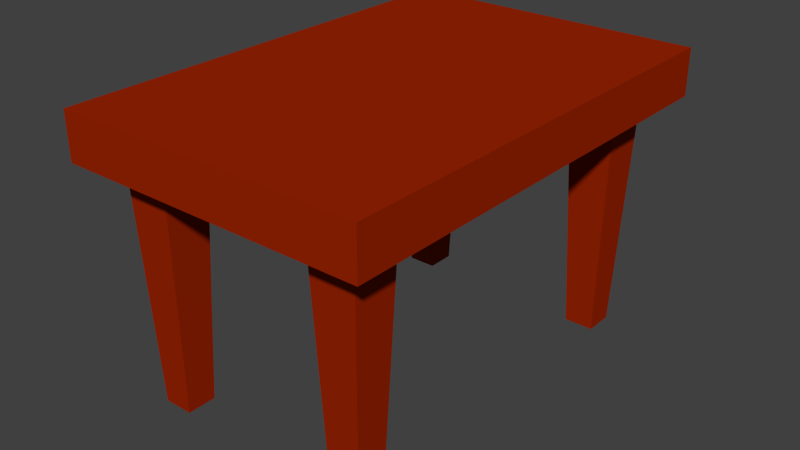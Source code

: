 # Source: tisch_01.blend  (saved by Blender 2.74.0; exported with 4.5.12 LTS)
import bpy
from mathutils import Matrix  # noqa: F401  (used for matrix-valued properties, if any)

bpy.ops.wm.read_factory_settings(use_empty=True)
scene = bpy.context.scene
scene.name = 'Scene'

# ---- collections
col_collection_1 = bpy.data.collections.new('Collection 1'); scene.collection.children.link(col_collection_1)

# ---- materials (node trees are filled in below, after node groups)
mat_material_001 = bpy.data.materials.new('Material.001')
mat_material_001.alpha_threshold = 0.0
mat_material_001.use_transparent_shadow = False
mat_material_001.diffuse_color = (0.329, 0.01816, 0.000436, 1.0)
mat_material_001.roughness = 0.5
mat_material_001.specular_intensity = 0.0

# ---- material node trees

# ---- world
world_world = bpy.data.worlds.new('World'); scene.world = world_world
world_world.color = (0.05088, 0.05088, 0.05088)
world_world.use_sun_shadow = False
world_world.sun_shadow_jitter_overblur = 0.0
world_world.cycles.sampling_method = 'MANUAL'
world_world.cycles.sample_map_resolution = 256

# ---- meshes
me_cube_001 = bpy.data.meshes.new('Cube.001')
me_cube_001.from_pydata([(-0.4691, 0.6931, 8.383), (-0.4691, -0.6931, 8.383), (-0.2354, 0.4585, 8.661), (-0.2628, 0.4859, 0.03355), (-0.38, 0.4585, 8.661), (-0.3526, 0.4859, 0.03355), (-0.2354, 0.6031, 8.661), (-0.2628, 0.5757, 0.03355), (-0.38, 0.6031, 8.661), (-0.3526, 0.5757, 0.03355), (0.4691, 0.6931, 8.383), (0.4691, -0.6931, 8.383), (-0.4691, -0.6931, 10.03), (0.2354, 0.4585, 8.661), (0.2628, 0.4859, 0.03355), (0.38, 0.4585, 8.661), (0.3526, 0.4859, 0.03355), (0.2354, 0.6031, 8.661), (0.2628, 0.5757, 0.03355), (0.38, 0.6031, 8.661), (0.3526, 0.5757, 0.03355), (0.4691, -0.6931, 10.03), (0.4691, 0.6931, 10.03), (-0.2354, -0.4585, 8.661), (-0.2628, -0.4859, 0.03355), (-0.38, -0.4585, 8.661), (-0.3526, -0.4859, 0.03355), (-0.2354, -0.6031, 8.661), (-0.2628, -0.5757, 0.03355), (-0.38, -0.6031, 8.661), (-0.3526, -0.5757, 0.03355), (-0.4691, 0.6931, 10.03), (0.2354, -0.4585, 8.661), (0.2628, -0.4859, 0.03355), (0.38, -0.4585, 8.661), (0.3526, -0.4859, 0.03355), (0.2354, -0.6031, 8.661), (0.2628, -0.5757, 0.03355), (0.38, -0.6031, 8.661), (0.3526, -0.5757, 0.03355)], [], [(3, 5, 4, 2), (5, 9, 8, 4), (9, 7, 6, 8), (7, 3, 2, 6), (2, 4, 8, 6), (7, 9, 5, 3), (14, 13, 15, 16), (16, 15, 19, 20), (20, 19, 17, 18), (18, 17, 13, 14), (13, 17, 19, 15), (18, 14, 16, 20), (24, 23, 25, 26), (26, 25, 29, 30), (30, 29, 27, 28), (28, 27, 23, 24), (23, 27, 29, 25), (28, 24, 26, 30), (33, 35, 34, 32), (35, 39, 38, 34), (39, 37, 36, 38), (37, 33, 32, 36), (32, 34, 38, 36), (37, 39, 35, 33), (31, 22, 10, 0), (22, 21, 11, 10), (21, 12, 1, 11), (12, 31, 0, 1), (0, 10, 11, 1), (12, 21, 22, 31)])
me_cube_001.materials.append(mat_material_001)
me_cube_001.use_remesh_preserve_volume = False
me_cube_001.use_remesh_preserve_attributes = False
me_cube_001.use_mirror_vertex_groups = False
me_cube_001.update()

# ---- objects
ob_cube = bpy.data.objects.new('Cube', me_cube_001)

# ---- transforms, parenting, visibility, modifiers, constraints
ob_cube.location = (0.0, 0.0, 0.0)
ob_cube.scale = (0.7886, 0.7886, 0.06816)
ob_cube.lineart.crease_threshold = 0.0

# ---- collection membership
col_collection_1.objects.link(ob_cube)

# ---- scene / render settings (as saved in the file)
scene.frame_start = 1; scene.frame_end = 250; scene.frame_set(1)
scene.render.engine = 'BLENDER_EEVEE_NEXT'
scene.render.resolution_percentage = 50
scene.render.dither_intensity = 0.0
scene.cycles.use_denoising = False
scene.cycles.samples = 100
scene.cycles.sampling_pattern = 'TABULATED_SOBOL'
scene.cycles.light_sampling_threshold = 0.0
scene.cycles.use_adaptive_sampling = False
scene.cycles.use_light_tree = False
scene.cycles.blur_glossy = 0.0
scene.cycles.max_bounces = 6
scene.cycles.pixel_filter_type = 'GAUSSIAN'
scene.cycles.sample_clamp_indirect = 0.0
scene.view_settings.view_transform = 'Standard'
bpy.context.view_layer.update()

# ---- added for rendering (the .blend has no active camera and no usable light): camera, sun
cam_auto = bpy.data.cameras.new('AutoCamera')
cam_auto.lens = 50.0
cam_auto.sensor_width = 36.0
cam_auto.clip_end = 1000.0
ob_auto_camera = bpy.data.objects.new('AutoCamera', cam_auto)
scene.collection.objects.link(ob_auto_camera)
ob_auto_camera.location = (1.37433, -1.64919, 1.4424)
ob_auto_camera.rotation_euler = (1.09748, -7.21219e-08, 0.694738)
scene.camera = ob_auto_camera
light_auto_sun = bpy.data.lights.new('AutoSun', 'SUN')
light_auto_sun.energy = 3.0
light_auto_sun.angle = 0.0523599
ob_auto_sun = bpy.data.objects.new('AutoSun', light_auto_sun)
scene.collection.objects.link(ob_auto_sun)
ob_auto_sun.rotation_euler = (0.872665, 0.174533, 0.523599)
bpy.context.view_layer.update()
